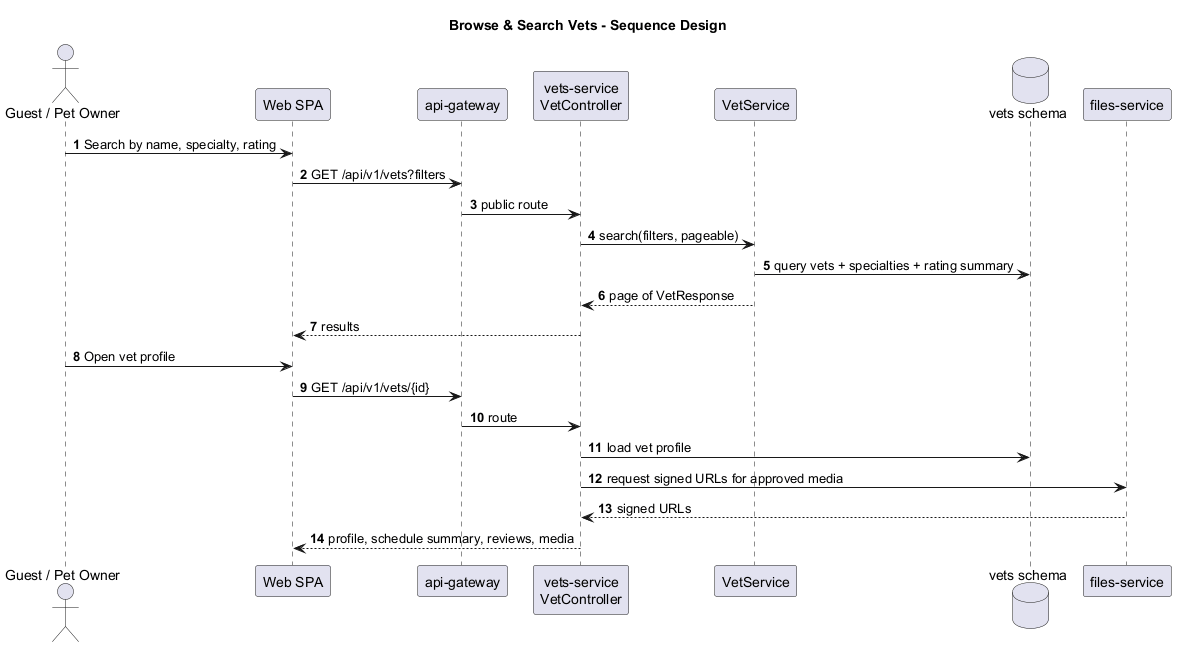

The diagram above was rendered by PlantUML. Its source (embedded in the PNG):
@startuml
title Browse & Search Vets - Sequence Design
autonumber
skinparam shadowing false

actor "Guest / Pet Owner" as User
participant "Web SPA" as Web
participant "api-gateway" as Gateway
participant "vets-service\nVetController" as Vets
participant "VetService" as Service
database "vets schema" as DB
participant "files-service" as Files

User -> Web: Search by name, specialty, rating
Web -> Gateway: GET /api/v1/vets?filters
Gateway -> Vets: public route
Vets -> Service: search(filters, pageable)
Service -> DB: query vets + specialties + rating summary
Service --> Vets: page of VetResponse
Vets --> Web: results
User -> Web: Open vet profile
Web -> Gateway: GET /api/v1/vets/{id}
Gateway -> Vets: route
Vets -> DB: load vet profile
Vets -> Files: request signed URLs for approved media
Files --> Vets: signed URLs
Vets --> Web: profile, schedule summary, reviews, media
@enduml